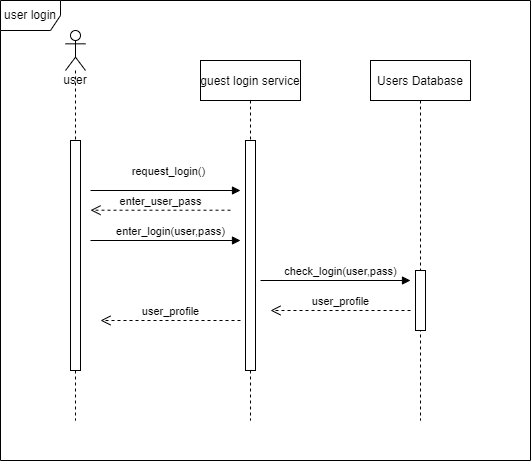

The diagram above was exported from draw.io. Its source (the exported page's mxGraphModel, read from the mxfile embedded in the PNG):
<mxGraphModel dx="1036" dy="614" grid="1" gridSize="10" guides="1" tooltips="1" connect="1" arrows="1" fold="1" page="1" pageScale="1" pageWidth="850" pageHeight="1100" math="0" shadow="0">
  <root>
    <mxCell id="0" />
    <mxCell id="1" parent="0" />
    <mxCell id="3nuBFxr9cyL0pnOWT2aG-5" value="guest login service" style="shape=umlLifeline;perimeter=lifelinePerimeter;container=1;collapsible=0;recursiveResize=0;rounded=0;shadow=0;strokeWidth=1;" parent="1" vertex="1">
      <mxGeometry x="300" y="80" width="100" height="360" as="geometry" />
    </mxCell>
    <mxCell id="3nuBFxr9cyL0pnOWT2aG-6" value="" style="points=[];perimeter=orthogonalPerimeter;rounded=0;shadow=0;strokeWidth=1;" parent="3nuBFxr9cyL0pnOWT2aG-5" vertex="1">
      <mxGeometry x="45" y="80" width="10" height="230" as="geometry" />
    </mxCell>
    <mxCell id="62iLxjVJGYPEeGBwEZaz-5" value="user&lt;br&gt;" style="shape=umlLifeline;participant=umlActor;perimeter=lifelinePerimeter;whiteSpace=wrap;html=1;container=1;collapsible=0;recursiveResize=0;verticalAlign=top;spacingTop=36;outlineConnect=0;" parent="1" vertex="1">
      <mxGeometry x="165" y="50" width="20" height="390" as="geometry" />
    </mxCell>
    <mxCell id="62iLxjVJGYPEeGBwEZaz-1" value="" style="html=1;points=[];perimeter=orthogonalPerimeter;" parent="1" vertex="1">
      <mxGeometry x="170" y="160" width="10" height="230" as="geometry" />
    </mxCell>
    <object label="request_login()" sdf="sdf" id="62iLxjVJGYPEeGBwEZaz-9">
      <mxCell style="html=1;verticalAlign=bottom;endArrow=block;rounded=0;" parent="1" edge="1">
        <mxGeometry x="0.0334" y="10" width="80" relative="1" as="geometry">
          <mxPoint x="190" y="210" as="sourcePoint" />
          <mxPoint x="340" y="210" as="targetPoint" />
          <mxPoint as="offset" />
        </mxGeometry>
      </mxCell>
    </object>
    <mxCell id="62iLxjVJGYPEeGBwEZaz-11" value="enter_user_pass" style="html=1;verticalAlign=bottom;endArrow=open;dashed=1;endSize=8;rounded=0;" parent="1" edge="1">
      <mxGeometry relative="1" as="geometry">
        <mxPoint x="330" y="229.71" as="sourcePoint" />
        <mxPoint x="190" y="229.71" as="targetPoint" />
      </mxGeometry>
    </mxCell>
    <object label="enter_login(user,pass)" sdf="sdf" id="62iLxjVJGYPEeGBwEZaz-12">
      <mxCell style="html=1;verticalAlign=bottom;endArrow=block;rounded=0;" parent="1" edge="1">
        <mxGeometry x="0.0667" width="80" relative="1" as="geometry">
          <mxPoint x="190" y="260" as="sourcePoint" />
          <mxPoint x="340" y="260" as="targetPoint" />
          <mxPoint as="offset" />
        </mxGeometry>
      </mxCell>
    </object>
    <mxCell id="62iLxjVJGYPEeGBwEZaz-15" value="Users Database" style="shape=umlLifeline;perimeter=lifelinePerimeter;container=1;collapsible=0;recursiveResize=0;rounded=0;shadow=0;strokeWidth=1;" parent="1" vertex="1">
      <mxGeometry x="470" y="80" width="100" height="360" as="geometry" />
    </mxCell>
    <mxCell id="62iLxjVJGYPEeGBwEZaz-16" value="" style="points=[];perimeter=orthogonalPerimeter;rounded=0;shadow=0;strokeWidth=1;" parent="62iLxjVJGYPEeGBwEZaz-15" vertex="1">
      <mxGeometry x="45" y="210" width="10" height="60" as="geometry" />
    </mxCell>
    <object label="check_login(user,pass)" sdf="sdf" id="62iLxjVJGYPEeGBwEZaz-17">
      <mxCell style="html=1;verticalAlign=bottom;endArrow=block;rounded=0;" parent="1" edge="1">
        <mxGeometry x="0.0667" width="80" relative="1" as="geometry">
          <mxPoint x="360" y="300" as="sourcePoint" />
          <mxPoint x="510" y="300" as="targetPoint" />
          <mxPoint as="offset" />
        </mxGeometry>
      </mxCell>
    </object>
    <mxCell id="62iLxjVJGYPEeGBwEZaz-18" value="user_profile" style="html=1;verticalAlign=bottom;endArrow=open;dashed=1;endSize=8;rounded=0;" parent="1" edge="1">
      <mxGeometry relative="1" as="geometry">
        <mxPoint x="510" y="330" as="sourcePoint" />
        <mxPoint x="370" y="330" as="targetPoint" />
      </mxGeometry>
    </mxCell>
    <mxCell id="62iLxjVJGYPEeGBwEZaz-19" value="user_profile" style="html=1;verticalAlign=bottom;endArrow=open;dashed=1;endSize=8;rounded=0;" parent="1" edge="1">
      <mxGeometry relative="1" as="geometry">
        <mxPoint x="340" y="340" as="sourcePoint" />
        <mxPoint x="200" y="340" as="targetPoint" />
      </mxGeometry>
    </mxCell>
    <mxCell id="62iLxjVJGYPEeGBwEZaz-22" value="user login" style="shape=umlFrame;whiteSpace=wrap;html=1;fillColor=none;gradientColor=none;" parent="1" vertex="1">
      <mxGeometry x="100" y="20" width="530" height="460" as="geometry" />
    </mxCell>
  </root>
</mxGraphModel>